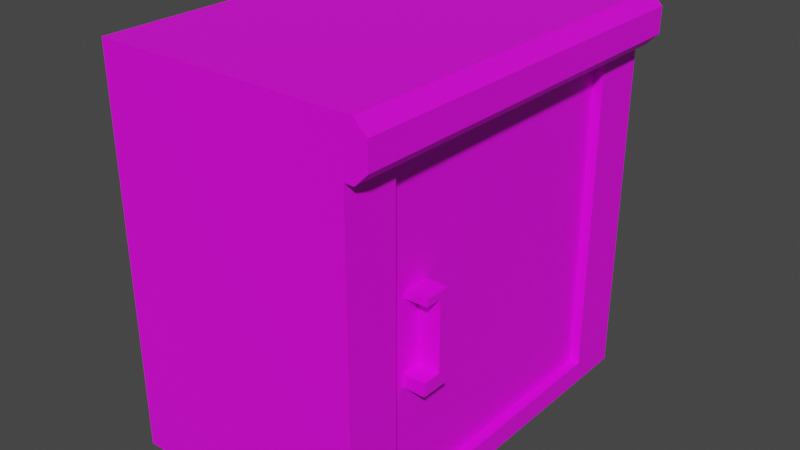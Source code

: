 # Source: oven_counter_top.blend  (saved by Blender 2.83.19; exported with 4.5.12 LTS)
import bpy
from mathutils import Matrix  # noqa: F401  (used for matrix-valued properties, if any)

bpy.ops.wm.read_factory_settings(use_empty=True)
scene = bpy.context.scene
scene.name = 'Scene'

# ---- collections
col_collection = bpy.data.collections.new('Collection'); scene.collection.children.link(col_collection)

# ---- images (referenced by path relative to the original .blend; pixels are not part of the script)
import os
ASSET_DIR = os.environ.get("B2B_ASSET_DIR", "")  # directory of the original .blend (textures are referenced by path, not embedded)
HERE = os.path.dirname(os.path.abspath(__file__))  # packed textures are extracted next to this script under _unpacked/

def load_image(name, relpath, width, height, colorspace="sRGB"):
    """Load a texture the original file referenced (path relative to the .blend, or extracted next to this script)."""
    p = next((c for c in (os.path.join(HERE, relpath), os.path.join(ASSET_DIR, relpath)) if relpath and os.path.exists(c)), "")
    if p:
        img = bpy.data.images.load(p, check_existing=True)
        img.name = name
    else:  # same state as the original file: an image datablock whose file is absent (Cycles renders it pink)
        img = bpy.data.images.new(name, width, height)
        img.source = "FILE"
        img.filepath = "//" + (relpath or name)
    img.colorspace_settings.name = colorspace
    return img
img_counter_tops_jpg = load_image('counter_tops.jpg', 'counter_tops.jpg', 1024, 1024, 'sRGB')

# ---- materials (node trees are filled in below, after node groups)
mat_material_001 = bpy.data.materials.new('Material.001')
mat_material_001.use_transparent_shadow = False

# ---- material node trees
mat_material_001.use_nodes = True; mat_material_001.node_tree.nodes.clear()
_N = mat_material_001.node_tree.nodes; _L = mat_material_001.node_tree.links
n0 = _N.new('ShaderNodeBsdfPrincipled'); n0.name = 'Principled BSDF'; n0.location = (10, 300)
n0.distribution = 'GGX'
n0.subsurface_method = 'BURLEY'
n0.inputs[3].default_value = 1.45
n0.inputs[27].default_value = (0.0, 0.0, 0.0, 1.0)
n0.inputs[28].default_value = 1.0
n1 = _N.new('ShaderNodeOutputMaterial'); n1.name = 'Material Output'; n1.location = (300, 300)
n2 = _N.new('ShaderNodeTexImage'); n2.name = 'Image Texture'; n2.location = (-334, 119)
n2.image = img_counter_tops_jpg
n2.interpolation = 'Closest'
_L.new(n0.outputs[0], n1.inputs[0])
_L.new(n2.outputs[0], n0.inputs[0])
n1.is_active_output = True

# ---- world
world_world = bpy.data.worlds.new('World'); scene.world = world_world
world_world.use_nodes = True; world_world.node_tree.nodes.clear()
_N = world_world.node_tree.nodes; _L = world_world.node_tree.links
n0 = _N.new('ShaderNodeOutputWorld'); n0.name = 'World Output'; n0.location = (300, 300)
n1 = _N.new('ShaderNodeBackground'); n1.name = 'Background'; n1.location = (10, 300)
n1.inputs[0].default_value = (0.05088, 0.05088, 0.05088, 1.0)
_L.new(n1.outputs[0], n0.inputs[0])
n0.is_active_output = True
world_world.color = (0.05088, 0.05088, 0.05088)
world_world.use_sun_shadow = False
world_world.sun_shadow_jitter_overblur = 0.0

# ---- meshes
me_cube_001 = bpy.data.meshes.new('Cube.001')
me_cube_001.from_pydata([(-0.5263, -0.45, -0.45), (-0.5263, -0.45, 0.45), (-0.5263, 0.45, -0.45), (-0.5263, 0.45, 0.45), (0.05, -0.45, -0.45), (0.05, -0.45, 0.45), (0.05, 0.45, -0.45), (0.05, 0.45, 0.45), (-0.5263, -0.45, 0.3353), (-0.5263, 0.45, 0.3353), (0.05, 0.45, 0.3353), (0.05, -0.45, 0.3353), (0.07173, 0.45, 0.45), (0.1, 0.45, 0.4217), (0.1, -0.45, 0.4217), (0.07173, -0.45, 0.45), (0.1, 0.45, 0.3635), (0.07173, 0.45, 0.3353), (0.07173, -0.45, 0.3353), (0.1, -0.45, 0.3635), (0.05, -0.326, 0.323), (0.05, -0.326, -0.3994), (0.05, 0.326, -0.3994), (0.05, 0.326, 0.323), (0.02728, -0.326, 0.323), (0.02728, -0.326, -0.3994), (0.02728, 0.326, -0.3994), (0.02728, 0.326, 0.323), (0.02728, -0.2372, -0.1462), (0.02728, -0.2158, -0.1462), (0.02728, -0.2158, -0.1169), (0.02728, -0.2158, 0.04108), (0.02728, -0.2158, 0.05742), (0.02728, -0.2372, 0.05742), (0.02728, -0.2743, 0.05742), (0.02728, -0.2743, 0.04108), (0.02728, -0.2372, 0.04108), (0.02728, -0.2372, -0.1169), (0.02728, -0.2791, -0.1169), (0.02728, -0.2791, -0.1462), (0.07728, -0.2372, -0.1462), (0.07728, -0.2158, -0.1462), (0.07728, -0.2158, -0.1169), (0.07728, -0.2158, 0.04108), (0.07728, -0.2158, 0.05742), (0.07728, -0.2372, 0.05742), (0.07728, -0.2743, 0.05742), (0.07728, -0.2743, 0.04108), (0.07728, -0.2372, 0.04108), (0.07728, -0.2372, -0.1169), (0.07728, -0.2791, -0.1169), (0.07728, -0.2791, -0.1462)], [], [(8, 1, 3, 9), (9, 3, 7, 10), (11, 5, 1, 8), (2, 6, 4, 0), (7, 3, 1, 5), (4, 11, 8, 0), (6, 23, 22, 21, 20, 4), (2, 9, 10, 6), (0, 8, 9, 2), (10, 7, 12, 13, 16, 17), (11, 10, 17, 18), (5, 11, 18, 19, 14, 15), (16, 13, 14, 19), (12, 15, 14, 13), (16, 19, 18, 17), (7, 5, 15, 12), (4, 20, 23, 6, 10, 11), (22, 23, 27, 26), (24, 25, 39, 38, 37, 36, 35, 34, 33, 32, 27), (20, 21, 25, 24), (23, 20, 24, 27), (21, 22, 26, 25), (27, 32, 31, 30, 29, 28, 39, 25, 26), (30, 31, 43, 42), (40, 41, 42, 43, 44, 45, 46, 47, 48, 49, 50, 51), (37, 38, 50, 49), (34, 35, 47, 46), (31, 32, 44, 43), (38, 39, 51, 50), (28, 29, 41, 40), (35, 36, 48, 47), (32, 33, 45, 44), (39, 28, 40, 51), (29, 30, 42, 41), (36, 37, 49, 48), (33, 34, 46, 45)])
_uv = me_cube_001.uv_layers.new(name='UVMap')
_uv.uv.foreach_set('vector', [0.5499, 0.7958, 0.5335, 0.7958, 0.5335, 0.6355, 0.5499, 0.6355, 0.854, 0.9357, 0.854, 0.9561, 0.7823, 0.9561, 0.7823, 0.9357, 0.7823, 0.656, 0.7823, 0.6355, 0.854, 0.6355, 0.854, 0.656, 0.2273, 0.4917, 0.3068, 0.4917, 0.3068, 0.6693, 0.2273, 0.6693, 0.7205, 0.9439, 0.5862, 0.9439, 0.5862, 0.6436, 0.7205, 0.6436, 0.3147, 0.4917, 0.3147, 0.3367, 0.3942, 0.3367, 0.3942, 0.4917, 0.396, 0.3683, 0.3596, 0.5955, 0.3596, 0.3832, 0.168, 0.3832, 0.168, 0.5955, 0.1315, 0.3683, 0.3942, 0.4917, 0.3942, 0.6466, 0.3147, 0.6466, 0.3147, 0.4917, 0.182, 0.4917, 0.05716, 0.4917, 0.05716, 0.3141, 0.182, 0.3141, 0.7823, 0.9357, 0.7823, 0.9561, 0.7792, 0.9561, 0.7752, 0.9511, 0.7752, 0.9407, 0.7792, 0.9357, 0.2721, 1.0, 0.2721, 0.5, 0.2818, 0.5, 0.2818, 1.0, 0.7823, 0.6355, 0.7823, 0.656, 0.7792, 0.656, 0.7752, 0.6509, 0.7752, 0.6406, 0.7792, 0.6355, 0.832, 0.6717, 0.832, 0.6918, 0.5222, 0.6918, 0.5222, 0.6717, 0.832, 0.7015, 0.5222, 0.7015, 0.5222, 0.6918, 0.832, 0.6918, 0.832, 0.6717, 0.5222, 0.6717, 0.5222, 0.662, 0.832, 0.662, 0.7205, 0.9439, 0.7205, 0.6436, 0.7264, 0.6436, 0.7264, 0.9439, 0.1315, 0.3683, 0.168, 0.5955, 0.3596, 0.5955, 0.396, 0.3683, 0.396, 0.5991, 0.1315, 0.5991, 0.4319, 0.5971, 0.3877, 0.5971, 0.3877, 0.5971, 0.4319, 0.5971, 0.7885, 0.3165, 0.7885, 0.1062, 0.7993, 0.1799, 0.7993, 0.1884, 0.8089, 0.1884, 0.8089, 0.2344, 0.8004, 0.2344, 0.8004, 0.2392, 0.8089, 0.2392, 0.8138, 0.2392, 0.9385, 0.3165, 0.3877, 0.3863, 0.4319, 0.3863, 0.4319, 0.3863, 0.3877, 0.3863, 0.3877, 0.5971, 0.3877, 0.3863, 0.3877, 0.3863, 0.3877, 0.5971, 0.4319, 0.3863, 0.4319, 0.5971, 0.4319, 0.5971, 0.4319, 0.3863, 0.9385, 0.3165, 0.8138, 0.2392, 0.8138, 0.2344, 0.8138, 0.1884, 0.8138, 0.1799, 0.8089, 0.1799, 0.7993, 0.1799, 0.7885, 0.1062, 0.9385, 0.1062, 0.8138, 0.1884, 0.8138, 0.2344, 0.8138, 0.2344, 0.8138, 0.1884, 0.8089, 0.1799, 0.8138, 0.1799, 0.8138, 0.1884, 0.8138, 0.2344, 0.8138, 0.2392, 0.8089, 0.2392, 0.8004, 0.2392, 0.8004, 0.2344, 0.8089, 0.2344, 0.8089, 0.1884, 0.7993, 0.1884, 0.7993, 0.1799, 0.8089, 0.1884, 0.7993, 0.1884, 0.7993, 0.1884, 0.8089, 0.1884, 0.8004, 0.2392, 0.8004, 0.2344, 0.8004, 0.2344, 0.8004, 0.2392, 0.8138, 0.2344, 0.8138, 0.2392, 0.8138, 0.2392, 0.8138, 0.2344, 0.7993, 0.1884, 0.7993, 0.1799, 0.7993, 0.1799, 0.7993, 0.1884, 0.8089, 0.1799, 0.8138, 0.1799, 0.8138, 0.1799, 0.8089, 0.1799, 0.8004, 0.2344, 0.8089, 0.2344, 0.8089, 0.2344, 0.8004, 0.2344, 0.8138, 0.2392, 0.8089, 0.2392, 0.8089, 0.2392, 0.8138, 0.2392, 0.7993, 0.1799, 0.8089, 0.1799, 0.8089, 0.1799, 0.7993, 0.1799, 0.8138, 0.1799, 0.8138, 0.1884, 0.8138, 0.1884, 0.8138, 0.1799, 0.8089, 0.2344, 0.8089, 0.1884, 0.8089, 0.1884, 0.8089, 0.2344, 0.8089, 0.2392, 0.8004, 0.2392, 0.8004, 0.2392, 0.8089, 0.2392])
me_cube_001.materials.append(mat_material_001)
me_cube_001.use_remesh_fix_poles = True
me_cube_001.use_remesh_preserve_attributes = False
me_cube_001.use_mirror_vertex_groups = False
me_cube_001.update()

# ---- objects
ob_cube = bpy.data.objects.new('Cube', me_cube_001)

# ---- transforms, parenting, visibility, modifiers, constraints
ob_cube.location = (0.0, 0.0, 0.45)
ob_cube.lineart.crease_threshold = 0.0

# ---- collection membership
col_collection.objects.link(ob_cube)

# ---- scene / render settings (as saved in the file)
scene.frame_start = 1; scene.frame_end = 250; scene.frame_set(1)
scene.render.engine = 'BLENDER_EEVEE_NEXT'
scene.cycles.use_denoising = False
scene.cycles.samples = 128
scene.cycles.sampling_pattern = 'TABULATED_SOBOL'
scene.cycles.use_adaptive_sampling = False
scene.cycles.use_light_tree = False
scene.view_settings.view_transform = 'Filmic'
bpy.context.view_layer.update()

# ---- added for rendering (the .blend has no active camera and no usable light): camera, sun
cam_auto = bpy.data.cameras.new('AutoCamera')
cam_auto.lens = 50.0
cam_auto.sensor_width = 36.0
cam_auto.clip_end = 1000.0
ob_auto_camera = bpy.data.objects.new('AutoCamera', cam_auto)
scene.collection.objects.link(ob_auto_camera)
ob_auto_camera.location = (1.09932, -1.57495, 1.49996)
ob_auto_camera.rotation_euler = (1.09748, -7.21219e-08, 0.694738)
scene.camera = ob_auto_camera
light_auto_sun = bpy.data.lights.new('AutoSun', 'SUN')
light_auto_sun.energy = 3.0
light_auto_sun.angle = 0.0523599
ob_auto_sun = bpy.data.objects.new('AutoSun', light_auto_sun)
scene.collection.objects.link(ob_auto_sun)
ob_auto_sun.rotation_euler = (0.872665, 0.174533, 0.523599)
bpy.context.view_layer.update()
